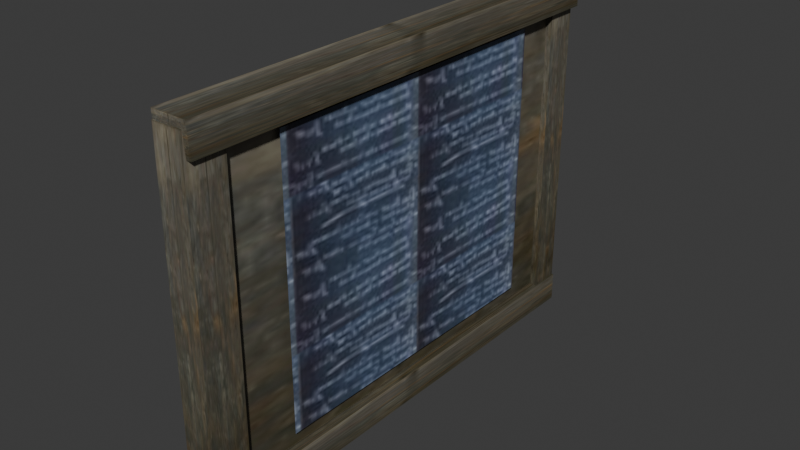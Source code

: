 # Source: board.blend  (saved by Blender 4.1.24; exported with 4.5.12 LTS)
import bpy
from mathutils import Matrix  # noqa: F401  (used for matrix-valued properties, if any)

bpy.ops.wm.read_factory_settings(use_empty=True)
scene = bpy.context.scene
scene.name = 'Scene'

# ---- images (referenced by path relative to the original .blend; pixels are not part of the script)
import os
ASSET_DIR = os.environ.get("B2B_ASSET_DIR", "")  # directory of the original .blend (textures are referenced by path, not embedded)
HERE = os.path.dirname(os.path.abspath(__file__))  # packed textures are extracted next to this script under _unpacked/

def load_image(name, relpath, width, height, colorspace="sRGB"):
    """Load a texture the original file referenced (path relative to the .blend, or extracted next to this script)."""
    p = next((c for c in (os.path.join(HERE, relpath), os.path.join(ASSET_DIR, relpath)) if relpath and os.path.exists(c)), "")
    if p:
        img = bpy.data.images.load(p, check_existing=True)
        img.name = name
    else:  # same state as the original file: an image datablock whose file is absent (Cycles renders it pink)
        img = bpy.data.images.new(name, width, height)
        img.source = "FILE"
        img.filepath = "//" + (relpath or name)
    img.colorspace_settings.name = colorspace
    return img
img_textures_wood_i = load_image('..\\textures\\wood.i', '_unpacked/wood.6ab7f7cf.jpg', 64, 128, 'sRGB')
img_board_i = load_image('.\\board.i', '_unpacked/board.eb85862a.jpg', 64, 64, 'sRGB')

# ---- materials (node trees are filled in below, after node groups)
mat_models_textures_wood_jpg = bpy.data.materials.new('models\\textures\\wood.jpg')
mat_models_textures_wood_jpg.use_backface_culling = True
mat_models_textures_wood_jpg.use_transparent_shadow = False
mat_models_textures_wood_jpg.specular_color = (0.0, 0.0, 0.0)
mat_models_board_board_jpg = bpy.data.materials.new('models\\board\\board.jpg')
mat_models_board_board_jpg.use_backface_culling = True
mat_models_board_board_jpg.use_transparent_shadow = False
mat_models_board_board_jpg.specular_color = (0.0, 0.0, 0.0)

# ---- material node trees
mat_models_textures_wood_jpg.use_nodes = True; mat_models_textures_wood_jpg.node_tree.nodes.clear()
_N = mat_models_textures_wood_jpg.node_tree.nodes; _L = mat_models_textures_wood_jpg.node_tree.links
n0 = _N.new('ShaderNodeTexImage'); n0.name = 'Image Texture'; n0.location = (0, 0)
n0.image = img_textures_wood_i
n1 = _N.new('ShaderNodeBsdfPrincipled'); n1.name = 'Principled BSDF'; n1.location = (290, 0)
n2 = _N.new('ShaderNodeOutputMaterial'); n2.name = 'Material Output'; n2.location = (580, 0)
_L.new(n1.outputs[0], n2.inputs[0])
_L.new(n0.outputs[0], n1.inputs[0])
n2.is_active_output = True
mat_models_board_board_jpg.use_nodes = True; mat_models_board_board_jpg.node_tree.nodes.clear()
_N = mat_models_board_board_jpg.node_tree.nodes; _L = mat_models_board_board_jpg.node_tree.links
n0 = _N.new('ShaderNodeTexImage'); n0.name = 'Image Texture'; n0.location = (0, 0)
n0.image = img_board_i
n1 = _N.new('ShaderNodeBsdfPrincipled'); n1.name = 'Principled BSDF'; n1.location = (290, 0)
n2 = _N.new('ShaderNodeOutputMaterial'); n2.name = 'Material Output'; n2.location = (580, 0)
_L.new(n1.outputs[0], n2.inputs[0])
_L.new(n0.outputs[0], n1.inputs[0])
n2.is_active_output = True

# ---- world
world_world = bpy.data.worlds.new('World'); scene.world = world_world
world_world.use_nodes = True; world_world.node_tree.nodes.clear()
_N = world_world.node_tree.nodes; _L = world_world.node_tree.links
n0 = _N.new('ShaderNodeOutputWorld'); n0.name = 'World Output'; n0.location = (300, 300)
n1 = _N.new('ShaderNodeBackground'); n1.name = 'Background'; n1.location = (10, 300)
n1.inputs[0].default_value = (0.05088, 0.05088, 0.05088, 1.0)
_L.new(n1.outputs[0], n0.inputs[0])
n0.is_active_output = True
world_world.color = (0.05088, 0.05088, 0.05088)
world_world.use_sun_shadow = False
world_world.sun_shadow_jitter_overblur = 0.0

# ---- meshes
me_board_ms3d_m = bpy.data.meshes.new('board.ms3d.m')
me_board_ms3d_m.from_pydata([(1.312, -15.03, 21.75), (1.312, -14.92, 19.89), (1.312, 14.03, 21.75), (1.312, 14.14, 19.89), (1.312, 14.03, 21.75), (1.312, 14.14, 19.89), (-0.8122, 14.03, 21.75), (-0.8122, 14.14, 19.89), (-0.8122, 14.03, 21.75), (-0.8122, 14.14, 19.89), (-0.8122, -15.03, 21.75), (-0.8122, -14.92, 19.89), (-0.8122, -15.03, 21.75), (-0.8122, -14.92, 19.89), (1.312, -15.03, 21.75), (1.312, -14.92, 19.89), (1.312, -15.03, 21.75), (1.312, 14.03, 21.75), (1.312, -14.92, 19.89), (1.312, 14.14, 19.89), (1.062, -15.03, 2.0), (1.062, -15.03, 0.25), (1.062, 14.03, 2.0), (1.062, 14.03, 0.25), (1.062, 14.03, 2.0), (1.062, 14.03, 0.25), (-1.062, 14.03, 2.0), (-1.062, 14.03, 0.25), (-1.062, 14.03, 2.0), (-1.062, 14.03, 0.25), (-1.062, -15.03, 2.0), (-1.062, -15.03, 0.25), (-1.062, -15.03, 2.0), (-1.062, -15.03, 0.25), (1.062, -15.03, 2.0), (1.062, -15.03, 0.25), (1.062, -15.03, 2.0), (1.062, 14.03, 2.0), (1.062, -15.03, 0.25), (1.062, 14.03, 0.25), (1.004, -15.07, 21.25), (1.004, -15.07, 0.4997), (1.004, -12.79, 21.25), (1.004, -12.79, 0.4997), (1.004, -12.79, 21.25), (1.004, -12.79, 0.4997), (-0.7832, -12.79, 21.25), (-0.7832, -12.79, 0.4997), (-0.7832, -12.79, 21.25), (-0.7832, -12.79, 0.4997), (-0.7832, -15.07, 21.25), (-0.7832, -15.07, 0.4997), (-0.7832, -15.07, 21.25), (-0.7832, -15.07, 0.4997), (1.004, -15.07, 21.25), (1.004, -15.07, 0.4997), (1.004, -15.07, 21.25), (1.004, -12.79, 21.25), (1.004, -15.07, 0.4997), (1.004, -12.79, 0.4997), (0.9753, 12.06, 21.25), (0.9753, 12.06, 0.4997), (0.9753, 13.97, 21.25), (0.9753, 13.97, 0.4997), (0.9753, 13.97, 21.25), (0.9753, 13.97, 0.4997), (-0.7395, 13.97, 21.25), (-0.7395, 13.97, 0.4997), (-0.7395, 13.97, 21.25), (-0.7395, 13.97, 0.4997), (-0.7395, 12.06, 21.25), (-0.7395, 12.06, 0.4997), (-0.7395, 12.06, 21.25), (-0.7395, 12.06, 0.4997), (0.9753, 12.06, 21.25), (0.9753, 12.06, 0.4997), (0.9753, 12.06, 21.25), (0.9753, 13.97, 21.25), (0.9753, 12.06, 0.4997), (0.9753, 13.97, 0.4997), (0.6005, -12.91, 20.11), (0.6005, -13.03, 2.089), (0.6005, 12.15, 20.11), (0.6005, 12.02, 2.089), (0.6005, 12.15, 20.11), (0.6005, 12.02, 2.089), (-0.6005, 12.15, 20.11), (-0.6005, 12.02, 2.089), (-0.6005, 12.15, 20.11), (-0.6005, 12.02, 2.089), (-0.6005, -12.91, 20.11), (-0.6005, -13.03, 2.089), (-0.6005, -12.91, 20.11), (-0.6005, -13.03, 2.089), (0.6005, -12.91, 20.11), (0.6005, -13.03, 2.089), (0.6005, -12.91, 20.11), (0.6005, 12.15, 20.11), (0.6005, -13.03, 2.089), (0.6005, 12.02, 2.089), (0.8654, -9.558, 19.57), (0.8654, -9.558, 2.985), (0.8654, 9.473, 19.57), (0.8654, 9.473, 2.985)], [], [(0, 1, 2), (1, 3, 2), (4, 5, 6), (5, 7, 6), (8, 9, 10), (9, 11, 10), (12, 13, 14), (13, 15, 14), (12, 16, 6), (16, 17, 6), (18, 13, 19), (13, 7, 19), (20, 21, 22), (21, 23, 22), (24, 25, 26), (25, 27, 26), (28, 29, 30), (29, 31, 30), (32, 33, 34), (33, 35, 34), (32, 36, 26), (36, 37, 26), (38, 33, 39), (33, 27, 39), (40, 41, 42), (41, 43, 42), (44, 45, 46), (45, 47, 46), (48, 49, 50), (49, 51, 50), (52, 53, 54), (53, 55, 54), (52, 56, 46), (56, 57, 46), (58, 53, 59), (53, 47, 59), (60, 61, 62), (61, 63, 62), (64, 65, 66), (65, 67, 66), (68, 69, 70), (69, 71, 70), (72, 73, 74), (73, 75, 74), (72, 76, 66), (76, 77, 66), (78, 73, 79), (73, 67, 79), (80, 81, 82), (81, 83, 82), (84, 85, 86), (85, 87, 86), (88, 89, 90), (89, 91, 90), (92, 93, 94), (93, 95, 94), (92, 96, 86), (96, 97, 86), (98, 93, 99), (93, 87, 99), (100, 101, 102), (101, 103, 102)])
me_board_ms3d_m.polygons.foreach_set('use_smooth', [True] * 62)
me_board_ms3d_m.polygons.foreach_set('material_index', [0, 0, 0, 0, 0, 0, 0, 0, 0, 0, 0, 0, 0, 0, 0, 0, 0, 0, 0, 0, 0, 0, 0, 0, 0, 0, 0, 0, 0, 0, 0, 0, 0, 0, 0, 0, 0, 0, 0, 0, 0, 0, 0, 0, 0, 0, 0, 0, 0, 0, 0, 0, 0, 0, 0, 0, 0, 0, 0, 0, 1, 1])
_k = set([(0, 1), (0, 2), (1, 3), (2, 3), (4, 5), (4, 6), (5, 7), (6, 7), (6, 12), (6, 17), (7, 13), (7, 19), (8, 9), (8, 10), (9, 11), (10, 11), (12, 13), (12, 14), (12, 16), (13, 15), (13, 18), (14, 15), (16, 17), (18, 19), (20, 21), (20, 22), (21, 23), (22, 23), (24, 25), (24, 26), (25, 27), (26, 27), (26, 32), (26, 37), (27, 33), (27, 39), (28, 29), (28, 30), (29, 31), (30, 31), (32, 33), (32, 34), (32, 36), (33, 35), (33, 38), (34, 35), (36, 37), (38, 39), (40, 41), (40, 42), (41, 43), (42, 43), (44, 45), (44, 46), (45, 47), (46, 47), (46, 52), (46, 57), (47, 53), (47, 59), (48, 49), (48, 50), (49, 51), (50, 51), (52, 53), (52, 54), (52, 56), (53, 55), (53, 58), (54, 55), (56, 57), (58, 59), (60, 61), (60, 62), (61, 63), (62, 63), (64, 65), (64, 66), (65, 67), (66, 67), (66, 72), (66, 77), (67, 73), (67, 79), (68, 69), (68, 70), (69, 71), (70, 71), (72, 73), (72, 74), (72, 76), (73, 75), (73, 78), (74, 75), (76, 77), (78, 79), (80, 81), (80, 82), (81, 83), (82, 83), (84, 85), (84, 86), (85, 87), (86, 87), (86, 92), (86, 97), (87, 93), (87, 99), (88, 89), (88, 90), (89, 91), (90, 91), (92, 93), (92, 94), (92, 96), (93, 95), (93, 98), (94, 95), (96, 97), (98, 99), (100, 101), (100, 102), (101, 103), (102, 103)])
me_board_ms3d_m.attributes.new('sharp_edge', 'BOOLEAN', 'EDGE').data.foreach_set('value', [ (min(e.vertices), max(e.vertices)) in _k for e in me_board_ms3d_m.edges])
_uv = me_board_ms3d_m.uv_layers.new(name='ms3d_uv_layer')
_uv.uv.foreach_set('vector', [0.0, 1.0, 0.0, 0.0, 1.0, 1.0, 0.0, 0.0, 1.0, 0.0, 1.0, 1.0, 0.0, 1.0, 0.0, 0.0, 1.0, 1.0, 0.0, 0.0, 1.0, 0.0, 1.0, 1.0, 0.0, 1.0, 0.0, 0.0, 1.0, 1.0, 0.0, 0.0, 1.0, 0.0, 1.0, 1.0, 0.0, 1.0, 0.0, 0.0, 1.0, 1.0, 0.0, 0.0, 1.0, 0.0, 1.0, 1.0, 0.0, 1.0, 0.0, 0.0, 1.0, 1.0, 0.0, 0.0, 1.0, 0.0, 1.0, 1.0, 0.0, 1.0, 0.0, 0.0, 1.0, 1.0, 0.0, 0.0, 1.0, 0.0, 1.0, 1.0, 0.0, 1.0, 0.0, 0.0, 1.0, 1.0, 0.0, 0.0, 1.0, 0.0, 1.0, 1.0, 0.0, 1.0, 0.0, 0.0, 1.0, 1.0, 0.0, 0.0, 1.0, 0.0, 1.0, 1.0, 0.0, 1.0, 0.0, 0.0, 1.0, 1.0, 0.0, 0.0, 1.0, 0.0, 1.0, 1.0, 0.0, 1.0, 0.0, 0.0, 1.0, 1.0, 0.0, 0.0, 1.0, 0.0, 1.0, 1.0, 0.0, 1.0, 0.0, 0.0, 1.0, 1.0, 0.0, 0.0, 1.0, 0.0, 1.0, 1.0, 0.0, 1.0, 0.0, 0.0, 1.0, 1.0, 0.0, 0.0, 1.0, 0.0, 1.0, 1.0, 0.0, 1.0, 0.0, 0.0, 1.0, 1.0, 0.0, 0.0, 1.0, 0.0, 1.0, 1.0, 0.0, 1.0, 0.0, 0.0, 1.0, 1.0, 0.0, 0.0, 1.0, 0.0, 1.0, 1.0, 0.0, 1.0, 0.0, 0.0, 1.0, 1.0, 0.0, 0.0, 1.0, 0.0, 1.0, 1.0, 0.0, 1.0, 0.0, 0.0, 1.0, 1.0, 0.0, 0.0, 1.0, 0.0, 1.0, 1.0, 0.0, 1.0, 0.0, 0.0, 1.0, 1.0, 0.0, 0.0, 1.0, 0.0, 1.0, 1.0, 0.0, 1.0, 0.0, 0.0, 1.0, 1.0, 0.0, 0.0, 1.0, 0.0, 1.0, 1.0, 0.0, 1.0, 0.0, 0.0, 1.0, 1.0, 0.0, 0.0, 1.0, 0.0, 1.0, 1.0, 0.0, 1.0, 0.0, 0.0, 1.0, 1.0, 0.0, 0.0, 1.0, 0.0, 1.0, 1.0, 0.0, 1.0, 0.0, 0.0, 1.0, 1.0, 0.0, 0.0, 1.0, 0.0, 1.0, 1.0, 0.0, 1.0, 0.0, 0.0, 1.0, 1.0, 0.0, 0.0, 1.0, 0.0, 1.0, 1.0, 0.0, 1.0, 0.0, 0.0, 1.0, 1.0, 0.0, 0.0, 1.0, 0.0, 1.0, 1.0, 0.0, 1.0, 0.0, 0.0, 1.0, 1.0, 0.0, 0.0, 1.0, 0.0, 1.0, 1.0, 0.0, 1.0, 0.0, 0.0, 1.0, 1.0, 0.0, 0.0, 1.0, 0.0, 1.0, 1.0, 0.0, 1.0, 0.0, 0.0, 1.0, 1.0, 0.0, 0.0, 1.0, 0.0, 1.0, 1.0, 0.0, 1.0, 0.0, 0.0, 1.0, 1.0, 0.0, 0.0, 1.0, 0.0, 1.0, 1.0, 0.0, 1.0, 0.0, 0.0, 1.0, 1.0, 0.0, 0.0, 1.0, 0.0, 1.0, 1.0, 0.0, 1.0, 0.0, 0.0, 1.0, 1.0, 0.0, 0.0, 1.0, 0.0, 1.0, 1.0, 0.0, 1.0, 0.0, 0.0, 1.0, 1.0, 0.0, 0.0, 1.0, 0.0, 1.0, 1.0, 2.041, 1.416, 2.041, -0.544, -0.009518, 1.416, 2.041, -0.544, -0.009518, -0.544, -0.009518, 1.416])
me_board_ms3d_m.materials.append(mat_models_textures_wood_jpg)
me_board_ms3d_m.materials.append(mat_models_board_board_jpg)
me_board_ms3d_m.update()

# ---- objects
ob_board_ms3d_mo = bpy.data.objects.new('board.ms3d.mo', me_board_ms3d_m)
ob_board_ms3d_eo = bpy.data.objects.new('board.ms3d.eo', None)

# ---- transforms, parenting, visibility, modifiers, constraints
ob_board_ms3d_mo.parent = ob_board_ms3d_eo
ob_board_ms3d_mo.location = (0.0, 0.0, 0.0)
_m = ob_board_ms3d_mo.modifiers.new('ms3d_smoothing_groups', 'EDGE_SPLIT')
_m.use_edge_angle = False
ob_board_ms3d_eo.location = (0.0, 0.0, 0.0)

# ---- collection membership
scene.collection.objects.link(ob_board_ms3d_mo)
scene.collection.objects.link(ob_board_ms3d_eo)

# ---- scene / render settings (as saved in the file)
scene.frame_start = 1; scene.frame_end = 30; scene.frame_set(24)
scene.render.engine = 'BLENDER_EEVEE_NEXT'
scene.cycles.sampling_pattern = 'TABULATED_SOBOL'
scene.eevee.ray_tracing_options.trace_max_roughness = 0.0
bpy.context.view_layer.update()

# ---- added for rendering (the .blend has no active camera and no usable light): camera, sun
cam_auto = bpy.data.cameras.new('AutoCamera')
cam_auto.lens = 50.0
cam_auto.sensor_width = 36.0
cam_auto.clip_end = 1000.0
ob_auto_camera = bpy.data.objects.new('AutoCamera', cam_auto)
scene.collection.objects.link(ob_auto_camera)
ob_auto_camera.location = (33.7512, -40.8135, 37.901)
ob_auto_camera.rotation_euler = (1.09748, -7.21219e-08, 0.694738)
scene.camera = ob_auto_camera
light_auto_sun = bpy.data.lights.new('AutoSun', 'SUN')
light_auto_sun.energy = 3.0
light_auto_sun.angle = 0.0523599
ob_auto_sun = bpy.data.objects.new('AutoSun', light_auto_sun)
scene.collection.objects.link(ob_auto_sun)
ob_auto_sun.rotation_euler = (0.872665, 0.174533, 0.523599)
bpy.context.view_layer.update()
